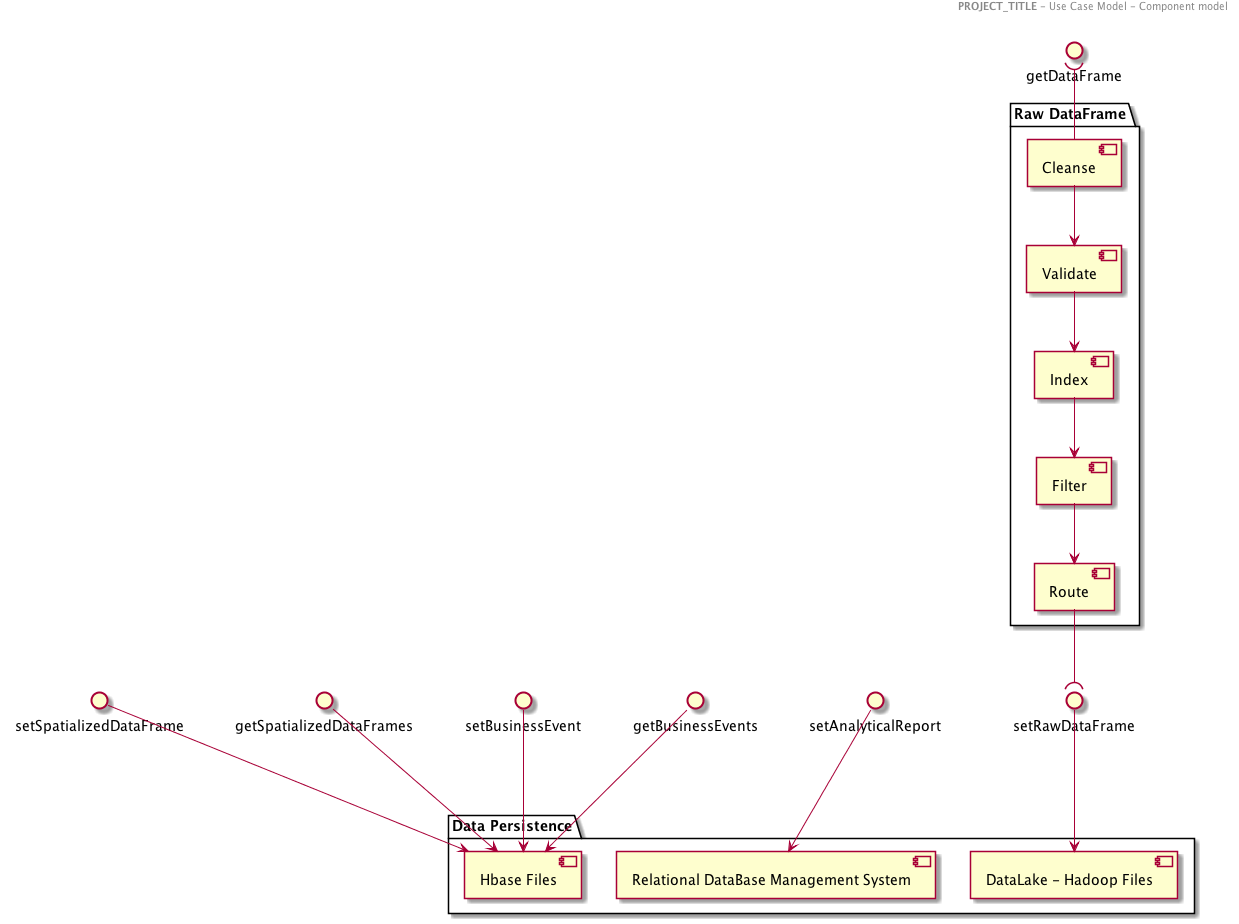

The diagram above was rendered by PlantUML. Its source (embedded in the PNG):
@startuml
skinparam componentStyle uml2
header
<b>PROJECT_TITLE </b>- Use Case Model - Component model
end header

interface setRawDataFrame
interface setSpatializedDataFrame
interface getSpatializedDataFrames
interface setBusinessEvent
interface getBusinessEvents
interface setAnalyticalReport
interface getDataFrame


package "Raw DataFrame" as RDFCollector{
getDataFrame)--[Cleanse]
[Cleanse]-->[Validate]
[Validate]-->[Index]
[Index]-->[Filter]
[Filter]-->[Route]
[Route]--(setRawDataFrame
}


package "Data Persistence" as DataPers{
setRawDataFrame --->[DataLake - Hadoop Files]
setSpatializedDataFrame --->[Hbase Files]
getSpatializedDataFrames --->[Hbase Files]
setBusinessEvent --->[Hbase Files]
getBusinessEvents --->[Hbase Files]
setAnalyticalReport--->[Relational DataBase Management System]

}



@enduml